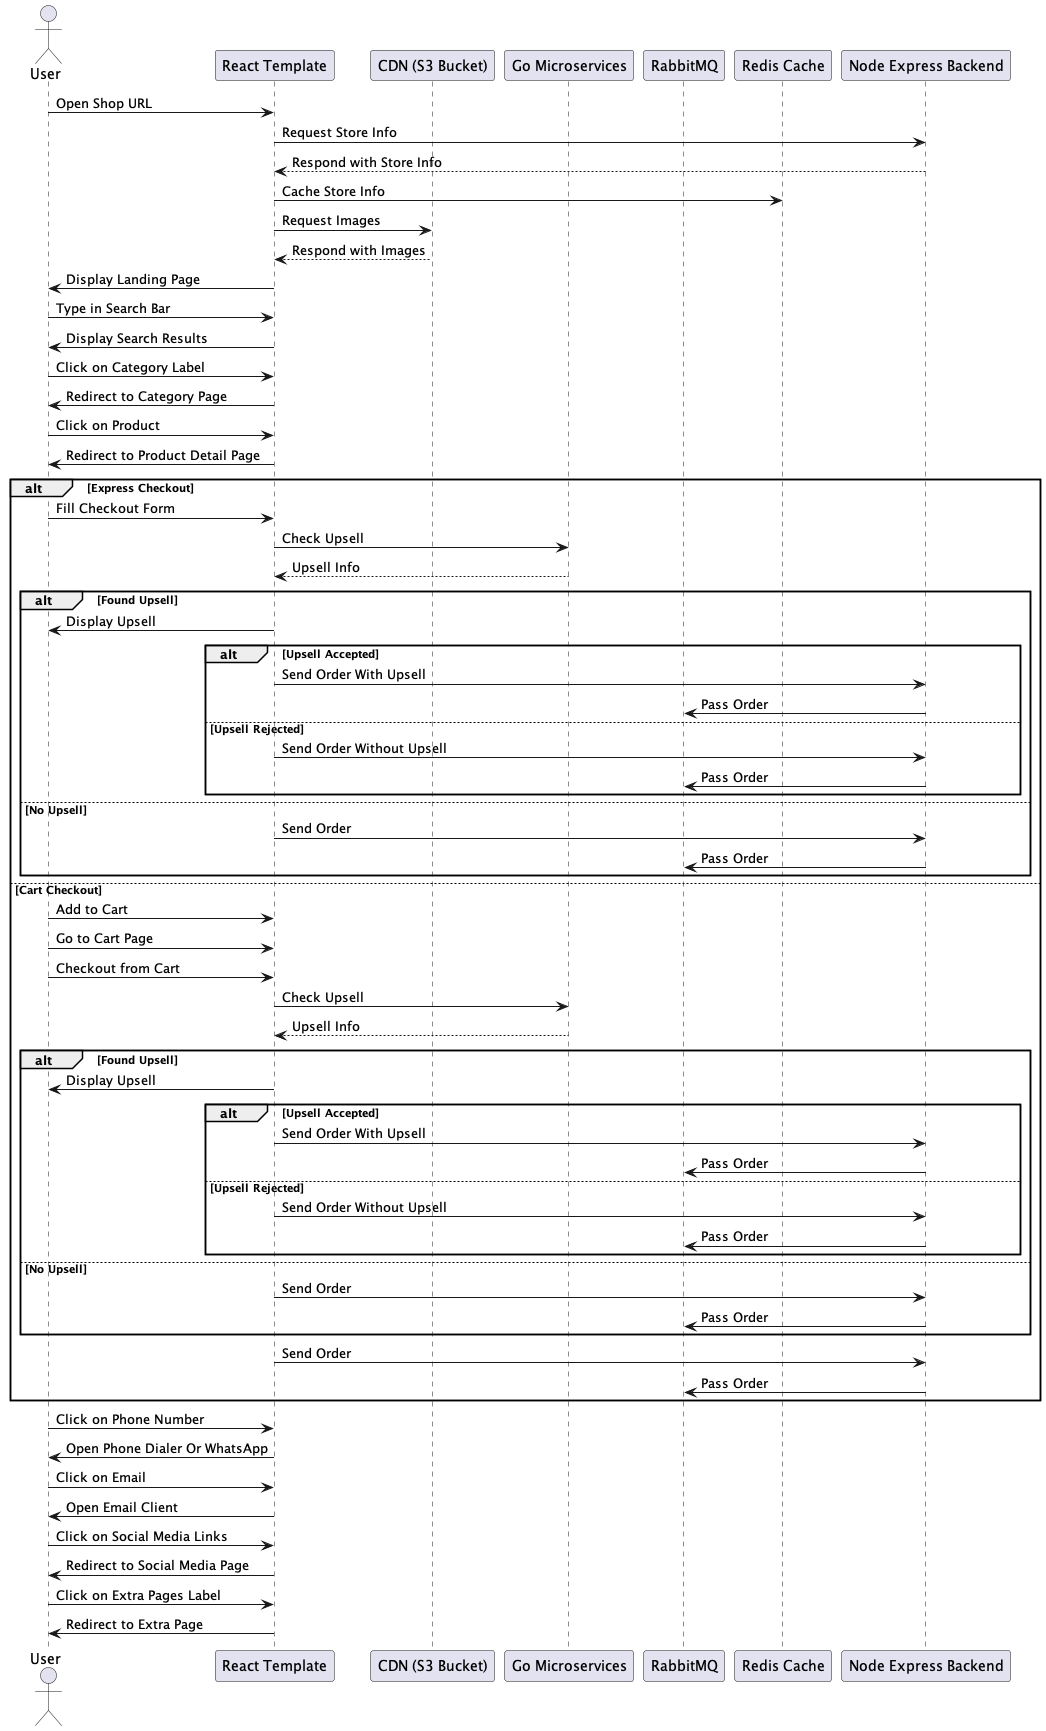

The diagram above was rendered by PlantUML. Its source (embedded in the PNG):
@startuml
'autonumber

actor User
participant "React Template" as React
participant "CDN (S3 Bucket)" as CDN
participant "Go Microservices" as GoMicro
participant "RabbitMQ" as RabbitMQ
participant "Redis Cache" as Redis
participant "Node Express Backend" as Backend

User -> React: Open Shop URL
React -> Backend: Request Store Info
Backend --> React: Respond with Store Info
React -> Redis: Cache Store Info
React -> CDN: Request Images
CDN --> React: Respond with Images
React -> User: Display Landing Page

User -> React: Type in Search Bar
React -> User: Display Search Results

User -> React: Click on Category Label
React -> User: Redirect to Category Page

User -> React: Click on Product
React -> User: Redirect to Product Detail Page

alt Express Checkout
    User -> React: Fill Checkout Form
    React -> GoMicro: Check Upsell
    GoMicro --> React: Upsell Info
    alt Found Upsell
        React -> User: Display Upsell
        alt Upsell Accepted
            React -> Backend: Send Order With Upsell
            Backend -> RabbitMQ: Pass Order
        else Upsell Rejected
            React -> Backend: Send Order Without Upsell
            Backend -> RabbitMQ: Pass Order
        end
    else No Upsell
        React -> Backend: Send Order
        Backend -> RabbitMQ: Pass Order
    end
else Cart Checkout
    User -> React: Add to Cart
    User -> React: Go to Cart Page
    User -> React: Checkout from Cart
    React -> GoMicro: Check Upsell
        GoMicro --> React: Upsell Info
        alt Found Upsell
            React -> User: Display Upsell
            alt Upsell Accepted
                React -> Backend: Send Order With Upsell
                Backend -> RabbitMQ: Pass Order
            else Upsell Rejected
                React -> Backend: Send Order Without Upsell
                Backend -> RabbitMQ: Pass Order
            end
        else No Upsell
            React -> Backend: Send Order
            Backend -> RabbitMQ: Pass Order
        end
    React -> Backend: Send Order
    Backend -> RabbitMQ: Pass Order
end

User -> React: Click on Phone Number
React -> User: Open Phone Dialer Or WhatsApp

User -> React: Click on Email
React -> User: Open Email Client

User -> React: Click on Social Media Links
React -> User: Redirect to Social Media Page

User -> React: Click on Extra Pages Label
React -> User: Redirect to Extra Page

@enduml